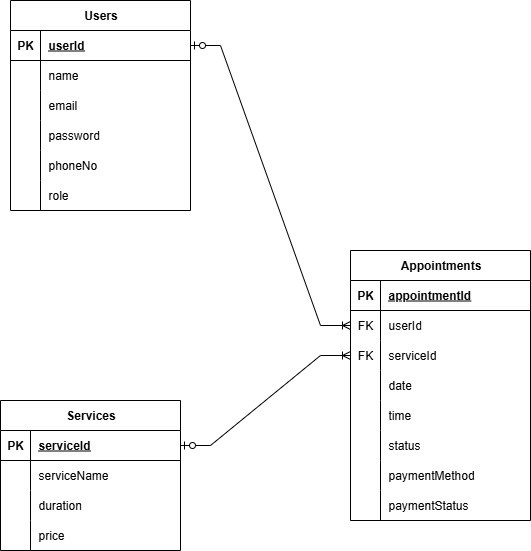

The diagram above was exported from draw.io. Its source (the exported page's mxGraphModel, read from the mxfile embedded in the PNG):
<mxGraphModel dx="501" dy="701" grid="1" gridSize="10" guides="1" tooltips="1" connect="1" arrows="1" fold="1" page="1" pageScale="1" pageWidth="850" pageHeight="1100" math="0" shadow="0">
  <root>
    <mxCell id="0" />
    <mxCell id="1" parent="0" />
    <mxCell id="J_8M3KoxsgLodBR6dwdK-1" value="Users" style="shape=table;startSize=30;container=1;collapsible=1;childLayout=tableLayout;fixedRows=1;rowLines=0;fontStyle=1;align=center;resizeLast=1;html=1;" vertex="1" parent="1">
      <mxGeometry x="140" y="30" width="180" height="210" as="geometry" />
    </mxCell>
    <mxCell id="J_8M3KoxsgLodBR6dwdK-2" value="" style="shape=tableRow;horizontal=0;startSize=0;swimlaneHead=0;swimlaneBody=0;fillColor=none;collapsible=0;dropTarget=0;points=[[0,0.5],[1,0.5]];portConstraint=eastwest;top=0;left=0;right=0;bottom=1;" vertex="1" parent="J_8M3KoxsgLodBR6dwdK-1">
      <mxGeometry y="30" width="180" height="30" as="geometry" />
    </mxCell>
    <mxCell id="J_8M3KoxsgLodBR6dwdK-3" value="PK" style="shape=partialRectangle;connectable=0;fillColor=none;top=0;left=0;bottom=0;right=0;fontStyle=1;overflow=hidden;whiteSpace=wrap;html=1;" vertex="1" parent="J_8M3KoxsgLodBR6dwdK-2">
      <mxGeometry width="30" height="30" as="geometry">
        <mxRectangle width="30" height="30" as="alternateBounds" />
      </mxGeometry>
    </mxCell>
    <mxCell id="J_8M3KoxsgLodBR6dwdK-4" value="userId" style="shape=partialRectangle;connectable=0;fillColor=none;top=0;left=0;bottom=0;right=0;align=left;spacingLeft=6;fontStyle=5;overflow=hidden;whiteSpace=wrap;html=1;" vertex="1" parent="J_8M3KoxsgLodBR6dwdK-2">
      <mxGeometry x="30" width="150" height="30" as="geometry">
        <mxRectangle width="150" height="30" as="alternateBounds" />
      </mxGeometry>
    </mxCell>
    <mxCell id="J_8M3KoxsgLodBR6dwdK-5" value="" style="shape=tableRow;horizontal=0;startSize=0;swimlaneHead=0;swimlaneBody=0;fillColor=none;collapsible=0;dropTarget=0;points=[[0,0.5],[1,0.5]];portConstraint=eastwest;top=0;left=0;right=0;bottom=0;" vertex="1" parent="J_8M3KoxsgLodBR6dwdK-1">
      <mxGeometry y="60" width="180" height="30" as="geometry" />
    </mxCell>
    <mxCell id="J_8M3KoxsgLodBR6dwdK-6" value="" style="shape=partialRectangle;connectable=0;fillColor=none;top=0;left=0;bottom=0;right=0;editable=1;overflow=hidden;whiteSpace=wrap;html=1;" vertex="1" parent="J_8M3KoxsgLodBR6dwdK-5">
      <mxGeometry width="30" height="30" as="geometry">
        <mxRectangle width="30" height="30" as="alternateBounds" />
      </mxGeometry>
    </mxCell>
    <mxCell id="J_8M3KoxsgLodBR6dwdK-7" value="name" style="shape=partialRectangle;connectable=0;fillColor=none;top=0;left=0;bottom=0;right=0;align=left;spacingLeft=6;overflow=hidden;whiteSpace=wrap;html=1;" vertex="1" parent="J_8M3KoxsgLodBR6dwdK-5">
      <mxGeometry x="30" width="150" height="30" as="geometry">
        <mxRectangle width="150" height="30" as="alternateBounds" />
      </mxGeometry>
    </mxCell>
    <mxCell id="J_8M3KoxsgLodBR6dwdK-8" value="" style="shape=tableRow;horizontal=0;startSize=0;swimlaneHead=0;swimlaneBody=0;fillColor=none;collapsible=0;dropTarget=0;points=[[0,0.5],[1,0.5]];portConstraint=eastwest;top=0;left=0;right=0;bottom=0;" vertex="1" parent="J_8M3KoxsgLodBR6dwdK-1">
      <mxGeometry y="90" width="180" height="30" as="geometry" />
    </mxCell>
    <mxCell id="J_8M3KoxsgLodBR6dwdK-9" value="" style="shape=partialRectangle;connectable=0;fillColor=none;top=0;left=0;bottom=0;right=0;editable=1;overflow=hidden;whiteSpace=wrap;html=1;" vertex="1" parent="J_8M3KoxsgLodBR6dwdK-8">
      <mxGeometry width="30" height="30" as="geometry">
        <mxRectangle width="30" height="30" as="alternateBounds" />
      </mxGeometry>
    </mxCell>
    <mxCell id="J_8M3KoxsgLodBR6dwdK-10" value="email" style="shape=partialRectangle;connectable=0;fillColor=none;top=0;left=0;bottom=0;right=0;align=left;spacingLeft=6;overflow=hidden;whiteSpace=wrap;html=1;" vertex="1" parent="J_8M3KoxsgLodBR6dwdK-8">
      <mxGeometry x="30" width="150" height="30" as="geometry">
        <mxRectangle width="150" height="30" as="alternateBounds" />
      </mxGeometry>
    </mxCell>
    <mxCell id="J_8M3KoxsgLodBR6dwdK-11" value="" style="shape=tableRow;horizontal=0;startSize=0;swimlaneHead=0;swimlaneBody=0;fillColor=none;collapsible=0;dropTarget=0;points=[[0,0.5],[1,0.5]];portConstraint=eastwest;top=0;left=0;right=0;bottom=0;" vertex="1" parent="J_8M3KoxsgLodBR6dwdK-1">
      <mxGeometry y="120" width="180" height="30" as="geometry" />
    </mxCell>
    <mxCell id="J_8M3KoxsgLodBR6dwdK-12" value="" style="shape=partialRectangle;connectable=0;fillColor=none;top=0;left=0;bottom=0;right=0;editable=1;overflow=hidden;whiteSpace=wrap;html=1;" vertex="1" parent="J_8M3KoxsgLodBR6dwdK-11">
      <mxGeometry width="30" height="30" as="geometry">
        <mxRectangle width="30" height="30" as="alternateBounds" />
      </mxGeometry>
    </mxCell>
    <mxCell id="J_8M3KoxsgLodBR6dwdK-13" value="password" style="shape=partialRectangle;connectable=0;fillColor=none;top=0;left=0;bottom=0;right=0;align=left;spacingLeft=6;overflow=hidden;whiteSpace=wrap;html=1;" vertex="1" parent="J_8M3KoxsgLodBR6dwdK-11">
      <mxGeometry x="30" width="150" height="30" as="geometry">
        <mxRectangle width="150" height="30" as="alternateBounds" />
      </mxGeometry>
    </mxCell>
    <mxCell id="J_8M3KoxsgLodBR6dwdK-14" value="" style="shape=tableRow;horizontal=0;startSize=0;swimlaneHead=0;swimlaneBody=0;fillColor=none;collapsible=0;dropTarget=0;points=[[0,0.5],[1,0.5]];portConstraint=eastwest;top=0;left=0;right=0;bottom=0;" vertex="1" parent="J_8M3KoxsgLodBR6dwdK-1">
      <mxGeometry y="150" width="180" height="30" as="geometry" />
    </mxCell>
    <mxCell id="J_8M3KoxsgLodBR6dwdK-15" value="" style="shape=partialRectangle;connectable=0;fillColor=none;top=0;left=0;bottom=0;right=0;editable=1;overflow=hidden;whiteSpace=wrap;html=1;" vertex="1" parent="J_8M3KoxsgLodBR6dwdK-14">
      <mxGeometry width="30" height="30" as="geometry">
        <mxRectangle width="30" height="30" as="alternateBounds" />
      </mxGeometry>
    </mxCell>
    <mxCell id="J_8M3KoxsgLodBR6dwdK-16" value="phoneNo" style="shape=partialRectangle;connectable=0;fillColor=none;top=0;left=0;bottom=0;right=0;align=left;spacingLeft=6;overflow=hidden;whiteSpace=wrap;html=1;" vertex="1" parent="J_8M3KoxsgLodBR6dwdK-14">
      <mxGeometry x="30" width="150" height="30" as="geometry">
        <mxRectangle width="150" height="30" as="alternateBounds" />
      </mxGeometry>
    </mxCell>
    <mxCell id="J_8M3KoxsgLodBR6dwdK-17" value="" style="shape=tableRow;horizontal=0;startSize=0;swimlaneHead=0;swimlaneBody=0;fillColor=none;collapsible=0;dropTarget=0;points=[[0,0.5],[1,0.5]];portConstraint=eastwest;top=0;left=0;right=0;bottom=0;" vertex="1" parent="J_8M3KoxsgLodBR6dwdK-1">
      <mxGeometry y="180" width="180" height="30" as="geometry" />
    </mxCell>
    <mxCell id="J_8M3KoxsgLodBR6dwdK-18" value="" style="shape=partialRectangle;connectable=0;fillColor=none;top=0;left=0;bottom=0;right=0;editable=1;overflow=hidden;whiteSpace=wrap;html=1;" vertex="1" parent="J_8M3KoxsgLodBR6dwdK-17">
      <mxGeometry width="30" height="30" as="geometry">
        <mxRectangle width="30" height="30" as="alternateBounds" />
      </mxGeometry>
    </mxCell>
    <mxCell id="J_8M3KoxsgLodBR6dwdK-19" value="role" style="shape=partialRectangle;connectable=0;fillColor=none;top=0;left=0;bottom=0;right=0;align=left;spacingLeft=6;overflow=hidden;whiteSpace=wrap;html=1;" vertex="1" parent="J_8M3KoxsgLodBR6dwdK-17">
      <mxGeometry x="30" width="150" height="30" as="geometry">
        <mxRectangle width="150" height="30" as="alternateBounds" />
      </mxGeometry>
    </mxCell>
    <mxCell id="J_8M3KoxsgLodBR6dwdK-20" value="Services" style="shape=table;startSize=30;container=1;collapsible=1;childLayout=tableLayout;fixedRows=1;rowLines=0;fontStyle=1;align=center;resizeLast=1;html=1;" vertex="1" parent="1">
      <mxGeometry x="130" y="430" width="180" height="150" as="geometry" />
    </mxCell>
    <mxCell id="J_8M3KoxsgLodBR6dwdK-21" value="" style="shape=tableRow;horizontal=0;startSize=0;swimlaneHead=0;swimlaneBody=0;fillColor=none;collapsible=0;dropTarget=0;points=[[0,0.5],[1,0.5]];portConstraint=eastwest;top=0;left=0;right=0;bottom=1;" vertex="1" parent="J_8M3KoxsgLodBR6dwdK-20">
      <mxGeometry y="30" width="180" height="30" as="geometry" />
    </mxCell>
    <mxCell id="J_8M3KoxsgLodBR6dwdK-22" value="PK" style="shape=partialRectangle;connectable=0;fillColor=none;top=0;left=0;bottom=0;right=0;fontStyle=1;overflow=hidden;whiteSpace=wrap;html=1;" vertex="1" parent="J_8M3KoxsgLodBR6dwdK-21">
      <mxGeometry width="30" height="30" as="geometry">
        <mxRectangle width="30" height="30" as="alternateBounds" />
      </mxGeometry>
    </mxCell>
    <mxCell id="J_8M3KoxsgLodBR6dwdK-23" value="serviceId" style="shape=partialRectangle;connectable=0;fillColor=none;top=0;left=0;bottom=0;right=0;align=left;spacingLeft=6;fontStyle=5;overflow=hidden;whiteSpace=wrap;html=1;" vertex="1" parent="J_8M3KoxsgLodBR6dwdK-21">
      <mxGeometry x="30" width="150" height="30" as="geometry">
        <mxRectangle width="150" height="30" as="alternateBounds" />
      </mxGeometry>
    </mxCell>
    <mxCell id="J_8M3KoxsgLodBR6dwdK-24" value="" style="shape=tableRow;horizontal=0;startSize=0;swimlaneHead=0;swimlaneBody=0;fillColor=none;collapsible=0;dropTarget=0;points=[[0,0.5],[1,0.5]];portConstraint=eastwest;top=0;left=0;right=0;bottom=0;" vertex="1" parent="J_8M3KoxsgLodBR6dwdK-20">
      <mxGeometry y="60" width="180" height="30" as="geometry" />
    </mxCell>
    <mxCell id="J_8M3KoxsgLodBR6dwdK-25" value="" style="shape=partialRectangle;connectable=0;fillColor=none;top=0;left=0;bottom=0;right=0;editable=1;overflow=hidden;whiteSpace=wrap;html=1;" vertex="1" parent="J_8M3KoxsgLodBR6dwdK-24">
      <mxGeometry width="30" height="30" as="geometry">
        <mxRectangle width="30" height="30" as="alternateBounds" />
      </mxGeometry>
    </mxCell>
    <mxCell id="J_8M3KoxsgLodBR6dwdK-26" value="serviceName" style="shape=partialRectangle;connectable=0;fillColor=none;top=0;left=0;bottom=0;right=0;align=left;spacingLeft=6;overflow=hidden;whiteSpace=wrap;html=1;" vertex="1" parent="J_8M3KoxsgLodBR6dwdK-24">
      <mxGeometry x="30" width="150" height="30" as="geometry">
        <mxRectangle width="150" height="30" as="alternateBounds" />
      </mxGeometry>
    </mxCell>
    <mxCell id="J_8M3KoxsgLodBR6dwdK-27" value="" style="shape=tableRow;horizontal=0;startSize=0;swimlaneHead=0;swimlaneBody=0;fillColor=none;collapsible=0;dropTarget=0;points=[[0,0.5],[1,0.5]];portConstraint=eastwest;top=0;left=0;right=0;bottom=0;" vertex="1" parent="J_8M3KoxsgLodBR6dwdK-20">
      <mxGeometry y="90" width="180" height="30" as="geometry" />
    </mxCell>
    <mxCell id="J_8M3KoxsgLodBR6dwdK-28" value="" style="shape=partialRectangle;connectable=0;fillColor=none;top=0;left=0;bottom=0;right=0;editable=1;overflow=hidden;whiteSpace=wrap;html=1;" vertex="1" parent="J_8M3KoxsgLodBR6dwdK-27">
      <mxGeometry width="30" height="30" as="geometry">
        <mxRectangle width="30" height="30" as="alternateBounds" />
      </mxGeometry>
    </mxCell>
    <mxCell id="J_8M3KoxsgLodBR6dwdK-29" value="duration" style="shape=partialRectangle;connectable=0;fillColor=none;top=0;left=0;bottom=0;right=0;align=left;spacingLeft=6;overflow=hidden;whiteSpace=wrap;html=1;" vertex="1" parent="J_8M3KoxsgLodBR6dwdK-27">
      <mxGeometry x="30" width="150" height="30" as="geometry">
        <mxRectangle width="150" height="30" as="alternateBounds" />
      </mxGeometry>
    </mxCell>
    <mxCell id="J_8M3KoxsgLodBR6dwdK-30" value="" style="shape=tableRow;horizontal=0;startSize=0;swimlaneHead=0;swimlaneBody=0;fillColor=none;collapsible=0;dropTarget=0;points=[[0,0.5],[1,0.5]];portConstraint=eastwest;top=0;left=0;right=0;bottom=0;" vertex="1" parent="J_8M3KoxsgLodBR6dwdK-20">
      <mxGeometry y="120" width="180" height="30" as="geometry" />
    </mxCell>
    <mxCell id="J_8M3KoxsgLodBR6dwdK-31" value="" style="shape=partialRectangle;connectable=0;fillColor=none;top=0;left=0;bottom=0;right=0;editable=1;overflow=hidden;whiteSpace=wrap;html=1;" vertex="1" parent="J_8M3KoxsgLodBR6dwdK-30">
      <mxGeometry width="30" height="30" as="geometry">
        <mxRectangle width="30" height="30" as="alternateBounds" />
      </mxGeometry>
    </mxCell>
    <mxCell id="J_8M3KoxsgLodBR6dwdK-32" value="price" style="shape=partialRectangle;connectable=0;fillColor=none;top=0;left=0;bottom=0;right=0;align=left;spacingLeft=6;overflow=hidden;whiteSpace=wrap;html=1;" vertex="1" parent="J_8M3KoxsgLodBR6dwdK-30">
      <mxGeometry x="30" width="150" height="30" as="geometry">
        <mxRectangle width="150" height="30" as="alternateBounds" />
      </mxGeometry>
    </mxCell>
    <mxCell id="J_8M3KoxsgLodBR6dwdK-33" value="Appointments" style="shape=table;startSize=30;container=1;collapsible=1;childLayout=tableLayout;fixedRows=1;rowLines=0;fontStyle=1;align=center;resizeLast=1;html=1;" vertex="1" parent="1">
      <mxGeometry x="480" y="280" width="180" height="270" as="geometry" />
    </mxCell>
    <mxCell id="J_8M3KoxsgLodBR6dwdK-34" value="" style="shape=tableRow;horizontal=0;startSize=0;swimlaneHead=0;swimlaneBody=0;fillColor=none;collapsible=0;dropTarget=0;points=[[0,0.5],[1,0.5]];portConstraint=eastwest;top=0;left=0;right=0;bottom=1;" vertex="1" parent="J_8M3KoxsgLodBR6dwdK-33">
      <mxGeometry y="30" width="180" height="30" as="geometry" />
    </mxCell>
    <mxCell id="J_8M3KoxsgLodBR6dwdK-35" value="PK" style="shape=partialRectangle;connectable=0;fillColor=none;top=0;left=0;bottom=0;right=0;fontStyle=1;overflow=hidden;whiteSpace=wrap;html=1;" vertex="1" parent="J_8M3KoxsgLodBR6dwdK-34">
      <mxGeometry width="30" height="30" as="geometry">
        <mxRectangle width="30" height="30" as="alternateBounds" />
      </mxGeometry>
    </mxCell>
    <mxCell id="J_8M3KoxsgLodBR6dwdK-36" value="appointmentId" style="shape=partialRectangle;connectable=0;fillColor=none;top=0;left=0;bottom=0;right=0;align=left;spacingLeft=6;fontStyle=5;overflow=hidden;whiteSpace=wrap;html=1;" vertex="1" parent="J_8M3KoxsgLodBR6dwdK-34">
      <mxGeometry x="30" width="150" height="30" as="geometry">
        <mxRectangle width="150" height="30" as="alternateBounds" />
      </mxGeometry>
    </mxCell>
    <mxCell id="J_8M3KoxsgLodBR6dwdK-37" value="" style="shape=tableRow;horizontal=0;startSize=0;swimlaneHead=0;swimlaneBody=0;fillColor=none;collapsible=0;dropTarget=0;points=[[0,0.5],[1,0.5]];portConstraint=eastwest;top=0;left=0;right=0;bottom=0;" vertex="1" parent="J_8M3KoxsgLodBR6dwdK-33">
      <mxGeometry y="60" width="180" height="30" as="geometry" />
    </mxCell>
    <mxCell id="J_8M3KoxsgLodBR6dwdK-38" value="FK" style="shape=partialRectangle;connectable=0;fillColor=none;top=0;left=0;bottom=0;right=0;editable=1;overflow=hidden;whiteSpace=wrap;html=1;" vertex="1" parent="J_8M3KoxsgLodBR6dwdK-37">
      <mxGeometry width="30" height="30" as="geometry">
        <mxRectangle width="30" height="30" as="alternateBounds" />
      </mxGeometry>
    </mxCell>
    <mxCell id="J_8M3KoxsgLodBR6dwdK-39" value="userId" style="shape=partialRectangle;connectable=0;fillColor=none;top=0;left=0;bottom=0;right=0;align=left;spacingLeft=6;overflow=hidden;whiteSpace=wrap;html=1;" vertex="1" parent="J_8M3KoxsgLodBR6dwdK-37">
      <mxGeometry x="30" width="150" height="30" as="geometry">
        <mxRectangle width="150" height="30" as="alternateBounds" />
      </mxGeometry>
    </mxCell>
    <mxCell id="J_8M3KoxsgLodBR6dwdK-40" value="" style="shape=tableRow;horizontal=0;startSize=0;swimlaneHead=0;swimlaneBody=0;fillColor=none;collapsible=0;dropTarget=0;points=[[0,0.5],[1,0.5]];portConstraint=eastwest;top=0;left=0;right=0;bottom=0;" vertex="1" parent="J_8M3KoxsgLodBR6dwdK-33">
      <mxGeometry y="90" width="180" height="30" as="geometry" />
    </mxCell>
    <mxCell id="J_8M3KoxsgLodBR6dwdK-41" value="FK" style="shape=partialRectangle;connectable=0;fillColor=none;top=0;left=0;bottom=0;right=0;editable=1;overflow=hidden;whiteSpace=wrap;html=1;" vertex="1" parent="J_8M3KoxsgLodBR6dwdK-40">
      <mxGeometry width="30" height="30" as="geometry">
        <mxRectangle width="30" height="30" as="alternateBounds" />
      </mxGeometry>
    </mxCell>
    <mxCell id="J_8M3KoxsgLodBR6dwdK-42" value="serviceId" style="shape=partialRectangle;connectable=0;fillColor=none;top=0;left=0;bottom=0;right=0;align=left;spacingLeft=6;overflow=hidden;whiteSpace=wrap;html=1;" vertex="1" parent="J_8M3KoxsgLodBR6dwdK-40">
      <mxGeometry x="30" width="150" height="30" as="geometry">
        <mxRectangle width="150" height="30" as="alternateBounds" />
      </mxGeometry>
    </mxCell>
    <mxCell id="J_8M3KoxsgLodBR6dwdK-43" value="" style="shape=tableRow;horizontal=0;startSize=0;swimlaneHead=0;swimlaneBody=0;fillColor=none;collapsible=0;dropTarget=0;points=[[0,0.5],[1,0.5]];portConstraint=eastwest;top=0;left=0;right=0;bottom=0;" vertex="1" parent="J_8M3KoxsgLodBR6dwdK-33">
      <mxGeometry y="120" width="180" height="30" as="geometry" />
    </mxCell>
    <mxCell id="J_8M3KoxsgLodBR6dwdK-44" value="" style="shape=partialRectangle;connectable=0;fillColor=none;top=0;left=0;bottom=0;right=0;editable=1;overflow=hidden;whiteSpace=wrap;html=1;" vertex="1" parent="J_8M3KoxsgLodBR6dwdK-43">
      <mxGeometry width="30" height="30" as="geometry">
        <mxRectangle width="30" height="30" as="alternateBounds" />
      </mxGeometry>
    </mxCell>
    <mxCell id="J_8M3KoxsgLodBR6dwdK-45" value="date" style="shape=partialRectangle;connectable=0;fillColor=none;top=0;left=0;bottom=0;right=0;align=left;spacingLeft=6;overflow=hidden;whiteSpace=wrap;html=1;" vertex="1" parent="J_8M3KoxsgLodBR6dwdK-43">
      <mxGeometry x="30" width="150" height="30" as="geometry">
        <mxRectangle width="150" height="30" as="alternateBounds" />
      </mxGeometry>
    </mxCell>
    <mxCell id="J_8M3KoxsgLodBR6dwdK-46" value="" style="shape=tableRow;horizontal=0;startSize=0;swimlaneHead=0;swimlaneBody=0;fillColor=none;collapsible=0;dropTarget=0;points=[[0,0.5],[1,0.5]];portConstraint=eastwest;top=0;left=0;right=0;bottom=0;" vertex="1" parent="J_8M3KoxsgLodBR6dwdK-33">
      <mxGeometry y="150" width="180" height="30" as="geometry" />
    </mxCell>
    <mxCell id="J_8M3KoxsgLodBR6dwdK-47" value="" style="shape=partialRectangle;connectable=0;fillColor=none;top=0;left=0;bottom=0;right=0;editable=1;overflow=hidden;whiteSpace=wrap;html=1;" vertex="1" parent="J_8M3KoxsgLodBR6dwdK-46">
      <mxGeometry width="30" height="30" as="geometry">
        <mxRectangle width="30" height="30" as="alternateBounds" />
      </mxGeometry>
    </mxCell>
    <mxCell id="J_8M3KoxsgLodBR6dwdK-48" value="time" style="shape=partialRectangle;connectable=0;fillColor=none;top=0;left=0;bottom=0;right=0;align=left;spacingLeft=6;overflow=hidden;whiteSpace=wrap;html=1;" vertex="1" parent="J_8M3KoxsgLodBR6dwdK-46">
      <mxGeometry x="30" width="150" height="30" as="geometry">
        <mxRectangle width="150" height="30" as="alternateBounds" />
      </mxGeometry>
    </mxCell>
    <mxCell id="J_8M3KoxsgLodBR6dwdK-49" value="" style="shape=tableRow;horizontal=0;startSize=0;swimlaneHead=0;swimlaneBody=0;fillColor=none;collapsible=0;dropTarget=0;points=[[0,0.5],[1,0.5]];portConstraint=eastwest;top=0;left=0;right=0;bottom=0;" vertex="1" parent="J_8M3KoxsgLodBR6dwdK-33">
      <mxGeometry y="180" width="180" height="30" as="geometry" />
    </mxCell>
    <mxCell id="J_8M3KoxsgLodBR6dwdK-50" value="" style="shape=partialRectangle;connectable=0;fillColor=none;top=0;left=0;bottom=0;right=0;editable=1;overflow=hidden;whiteSpace=wrap;html=1;" vertex="1" parent="J_8M3KoxsgLodBR6dwdK-49">
      <mxGeometry width="30" height="30" as="geometry">
        <mxRectangle width="30" height="30" as="alternateBounds" />
      </mxGeometry>
    </mxCell>
    <mxCell id="J_8M3KoxsgLodBR6dwdK-51" value="status" style="shape=partialRectangle;connectable=0;fillColor=none;top=0;left=0;bottom=0;right=0;align=left;spacingLeft=6;overflow=hidden;whiteSpace=wrap;html=1;" vertex="1" parent="J_8M3KoxsgLodBR6dwdK-49">
      <mxGeometry x="30" width="150" height="30" as="geometry">
        <mxRectangle width="150" height="30" as="alternateBounds" />
      </mxGeometry>
    </mxCell>
    <mxCell id="J_8M3KoxsgLodBR6dwdK-52" value="" style="shape=tableRow;horizontal=0;startSize=0;swimlaneHead=0;swimlaneBody=0;fillColor=none;collapsible=0;dropTarget=0;points=[[0,0.5],[1,0.5]];portConstraint=eastwest;top=0;left=0;right=0;bottom=0;" vertex="1" parent="J_8M3KoxsgLodBR6dwdK-33">
      <mxGeometry y="210" width="180" height="30" as="geometry" />
    </mxCell>
    <mxCell id="J_8M3KoxsgLodBR6dwdK-53" value="" style="shape=partialRectangle;connectable=0;fillColor=none;top=0;left=0;bottom=0;right=0;editable=1;overflow=hidden;whiteSpace=wrap;html=1;" vertex="1" parent="J_8M3KoxsgLodBR6dwdK-52">
      <mxGeometry width="30" height="30" as="geometry">
        <mxRectangle width="30" height="30" as="alternateBounds" />
      </mxGeometry>
    </mxCell>
    <mxCell id="J_8M3KoxsgLodBR6dwdK-54" value="paymentMethod" style="shape=partialRectangle;connectable=0;fillColor=none;top=0;left=0;bottom=0;right=0;align=left;spacingLeft=6;overflow=hidden;whiteSpace=wrap;html=1;" vertex="1" parent="J_8M3KoxsgLodBR6dwdK-52">
      <mxGeometry x="30" width="150" height="30" as="geometry">
        <mxRectangle width="150" height="30" as="alternateBounds" />
      </mxGeometry>
    </mxCell>
    <mxCell id="J_8M3KoxsgLodBR6dwdK-55" value="" style="shape=tableRow;horizontal=0;startSize=0;swimlaneHead=0;swimlaneBody=0;fillColor=none;collapsible=0;dropTarget=0;points=[[0,0.5],[1,0.5]];portConstraint=eastwest;top=0;left=0;right=0;bottom=0;" vertex="1" parent="J_8M3KoxsgLodBR6dwdK-33">
      <mxGeometry y="240" width="180" height="30" as="geometry" />
    </mxCell>
    <mxCell id="J_8M3KoxsgLodBR6dwdK-56" value="" style="shape=partialRectangle;connectable=0;fillColor=none;top=0;left=0;bottom=0;right=0;editable=1;overflow=hidden;whiteSpace=wrap;html=1;" vertex="1" parent="J_8M3KoxsgLodBR6dwdK-55">
      <mxGeometry width="30" height="30" as="geometry">
        <mxRectangle width="30" height="30" as="alternateBounds" />
      </mxGeometry>
    </mxCell>
    <mxCell id="J_8M3KoxsgLodBR6dwdK-57" value="paymentStatus" style="shape=partialRectangle;connectable=0;fillColor=none;top=0;left=0;bottom=0;right=0;align=left;spacingLeft=6;overflow=hidden;whiteSpace=wrap;html=1;" vertex="1" parent="J_8M3KoxsgLodBR6dwdK-55">
      <mxGeometry x="30" width="150" height="30" as="geometry">
        <mxRectangle width="150" height="30" as="alternateBounds" />
      </mxGeometry>
    </mxCell>
    <mxCell id="J_8M3KoxsgLodBR6dwdK-58" value="" style="edgeStyle=entityRelationEdgeStyle;fontSize=12;html=1;endArrow=ERoneToMany;startArrow=ERzeroToOne;rounded=0;startFill=0;endFill=0;" edge="1" parent="1" source="J_8M3KoxsgLodBR6dwdK-2" target="J_8M3KoxsgLodBR6dwdK-37">
      <mxGeometry width="100" height="100" relative="1" as="geometry">
        <mxPoint x="280" y="420" as="sourcePoint" />
        <mxPoint x="380" y="320" as="targetPoint" />
      </mxGeometry>
    </mxCell>
    <mxCell id="J_8M3KoxsgLodBR6dwdK-59" value="" style="edgeStyle=entityRelationEdgeStyle;fontSize=12;html=1;endArrow=ERoneToMany;startArrow=ERzeroToOne;rounded=0;startFill=0;endFill=0;" edge="1" parent="1" source="J_8M3KoxsgLodBR6dwdK-21" target="J_8M3KoxsgLodBR6dwdK-40">
      <mxGeometry width="100" height="100" relative="1" as="geometry">
        <mxPoint x="380" y="500" as="sourcePoint" />
        <mxPoint x="540" y="780" as="targetPoint" />
      </mxGeometry>
    </mxCell>
  </root>
</mxGraphModel>